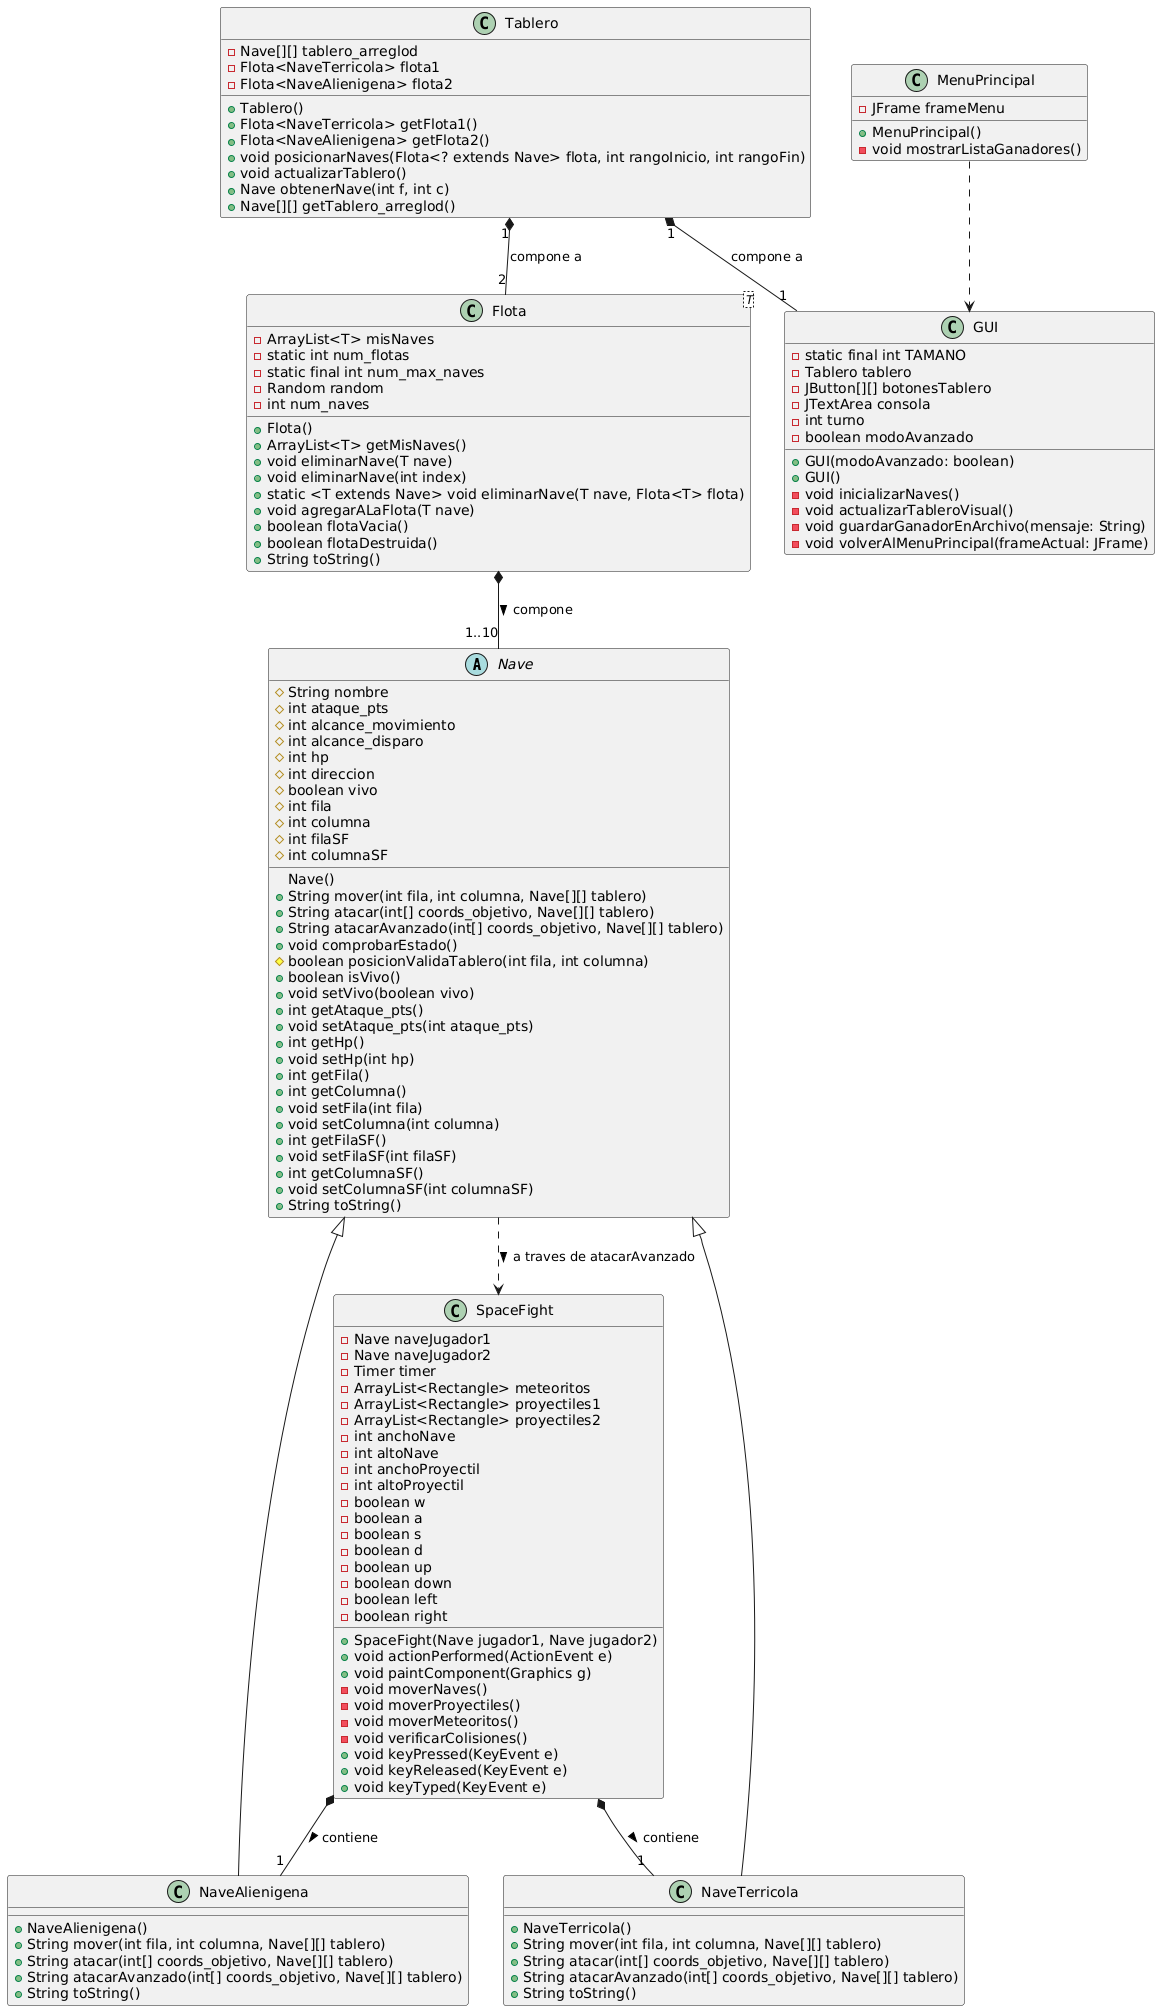

The diagram above was rendered by PlantUML. Its source (embedded in the PNG):
@startuml
abstract class Nave {
    # String nombre
    # int ataque_pts
    # int alcance_movimiento
    # int alcance_disparo
    # int hp
    # int direccion
    # boolean vivo
    # int fila
    # int columna
    # int filaSF
    # int columnaSF
    
    Nave()
    + String mover(int fila, int columna, Nave[][] tablero)
    + String atacar(int[] coords_objetivo, Nave[][] tablero)
    + String atacarAvanzado(int[] coords_objetivo, Nave[][] tablero)
    + void comprobarEstado()
    # boolean posicionValidaTablero(int fila, int columna)
    + boolean isVivo()
    + void setVivo(boolean vivo)
    + int getAtaque_pts()
    + void setAtaque_pts(int ataque_pts)
    + int getHp()
    + void setHp(int hp)
    + int getFila()
    + int getColumna()
    + void setFila(int fila)
    + void setColumna(int columna)
    + int getFilaSF()
    + void setFilaSF(int filaSF)
    + int getColumnaSF()
    + void setColumnaSF(int columnaSF)
    + String toString()
}

class NaveAlienigena {
    + NaveAlienigena()
    + String mover(int fila, int columna, Nave[][] tablero)
    + String atacar(int[] coords_objetivo, Nave[][] tablero)
    + String atacarAvanzado(int[] coords_objetivo, Nave[][] tablero)
    + String toString()
}

class NaveTerricola {
    + NaveTerricola()
    + String mover(int fila, int columna, Nave[][] tablero)
    + String atacar(int[] coords_objetivo, Nave[][] tablero)
    + String atacarAvanzado(int[] coords_objetivo, Nave[][] tablero)
    + String toString()
}

class Flota<T extends Nave> {
    - ArrayList<T> misNaves
    - static int num_flotas
    - static final int num_max_naves
    - Random random
    - int num_naves
    
    + Flota()
    + ArrayList<T> getMisNaves()
    + void eliminarNave(T nave)
    + void eliminarNave(int index)
    + static <T extends Nave> void eliminarNave(T nave, Flota<T> flota)
    + void agregarALaFlota(T nave)
    + boolean flotaVacia()
    + boolean flotaDestruida()
    + String toString()
}

class Tablero {
    - Nave[][] tablero_arreglod
    - Flota<NaveTerricola> flota1
    - Flota<NaveAlienigena> flota2
    
    + Tablero()
    + Flota<NaveTerricola> getFlota1()
    + Flota<NaveAlienigena> getFlota2()
    + void posicionarNaves(Flota<? extends Nave> flota, int rangoInicio, int rangoFin)
    + void actualizarTablero()
    + Nave obtenerNave(int f, int c)
    + Nave[][] getTablero_arreglod()
}
class SpaceFight {
    -Nave naveJugador1
    -Nave naveJugador2
    -Timer timer
    -ArrayList<Rectangle> meteoritos
    -ArrayList<Rectangle> proyectiles1
    -ArrayList<Rectangle> proyectiles2
    -int anchoNave
    -int altoNave
    -int anchoProyectil
    -int altoProyectil
    -boolean w
    -boolean a
    -boolean s
    -boolean d
    -boolean up
    -boolean down
    -boolean left
    -boolean right
    +SpaceFight(Nave jugador1, Nave jugador2)
    +void actionPerformed(ActionEvent e)
    +void paintComponent(Graphics g)
    -void moverNaves()
    -void moverProyectiles()
    -void moverMeteoritos()
    -void verificarColisiones()
    +void keyPressed(KeyEvent e)
    +void keyReleased(KeyEvent e)
    +void keyTyped(KeyEvent e)
}

class GUI {
    -static final int TAMANO
    -Tablero tablero
    -JButton[][] botonesTablero
    -JTextArea consola
    -int turno
    -boolean modoAvanzado
    +GUI(modoAvanzado: boolean)
    +GUI()
    -void inicializarNaves()
    -void actualizarTableroVisual()
    -void guardarGanadorEnArchivo(mensaje: String)
    -void volverAlMenuPrincipal(frameActual: JFrame)
}

class MenuPrincipal {
    -JFrame frameMenu
    +MenuPrincipal()
    -void mostrarListaGanadores()
}


Nave <|-- NaveAlienigena
Nave <|-- NaveTerricola
Flota *-- "1..10" Nave : compone >
SpaceFight *-- "1" NaveAlienigena : contiene >
SpaceFight *-- "1" NaveTerricola : contiene >
class "Flota<T>" as Flota
Nave ..> SpaceFight : a traves de atacarAvanzado > 


Tablero "1" *-- "2" Flota : compone a


Tablero "1" *-- "1" GUI : compone a


MenuPrincipal ..> GUI
@enduml